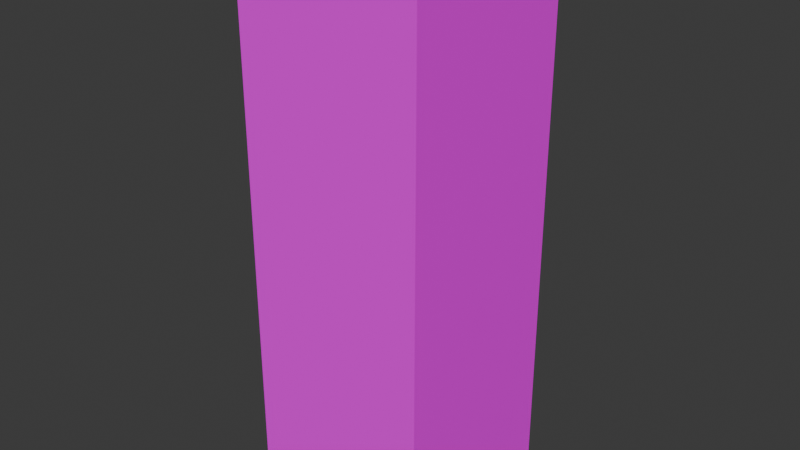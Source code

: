 # Source: DisplayCounter02.blend  (saved by Blender 4.3.32; exported with 4.5.12 LTS)
import bpy
from mathutils import Matrix  # noqa: F401  (used for matrix-valued properties, if any)

bpy.ops.wm.read_factory_settings(use_empty=True)
scene = bpy.context.scene
scene.name = 'Scene'

# ---- collections
col_collection = bpy.data.collections.new('Collection'); scene.collection.children.link(col_collection)

# ---- images (referenced by path relative to the original .blend; pixels are not part of the script)
import os
ASSET_DIR = os.environ.get("B2B_ASSET_DIR", "")  # directory of the original .blend (textures are referenced by path, not embedded)
HERE = os.path.dirname(os.path.abspath(__file__))  # packed textures are extracted next to this script under _unpacked/

def load_image(name, relpath, width, height, colorspace="sRGB"):
    """Load a texture the original file referenced (path relative to the .blend, or extracted next to this script)."""
    p = next((c for c in (os.path.join(HERE, relpath), os.path.join(ASSET_DIR, relpath)) if relpath and os.path.exists(c)), "")
    if p:
        img = bpy.data.images.load(p, check_existing=True)
        img.name = name
    else:  # same state as the original file: an image datablock whose file is absent (Cycles renders it pink)
        img = bpy.data.images.new(name, width, height)
        img.source = "FILE"
        img.filepath = "//" + (relpath or name)
    img.colorspace_settings.name = colorspace
    return img
img_displaycounter02_a_png = load_image('DisplayCounter02_a.png', 'DisplayCounter02_a.png', 1024, 1024, 'sRGB')

# ---- materials (node trees are filled in below, after node groups)
mat_primary = bpy.data.materials.new('Primary')
mat_primary.alpha_threshold = 0.0
mat_primary.roughness = 0.5
mat_primary.line_color = (0.0, 0.0, 0.0, 1.0)
mat_secondary = bpy.data.materials.new('Secondary')

# ---- material node trees
mat_primary.use_nodes = True; mat_primary.node_tree.nodes.clear()
_N = mat_primary.node_tree.nodes; _L = mat_primary.node_tree.links
n0 = _N.new('ShaderNodeOutputMaterial'); n0.name = 'Material Output'; n0.location = (300, 300)
n1 = _N.new('ShaderNodeBsdfPrincipled'); n1.name = 'Principled BSDF'; n1.location = (10, 300)
n1.inputs[3].default_value = 1.45
n1.inputs[13].default_value = 0.05
n2 = _N.new('ShaderNodeTexImage'); n2.name = 'Image Texture'; n2.location = (-280, 280)
n2.image = img_displaycounter02_a_png
n2.interpolation = 'Closest'
_L.new(n1.outputs[0], n0.inputs[0])
_L.new(n2.outputs[0], n1.inputs[0])
n0.is_active_output = True
mat_secondary.use_nodes = True; mat_secondary.node_tree.nodes.clear()
_N = mat_secondary.node_tree.nodes; _L = mat_secondary.node_tree.links
n0 = _N.new('ShaderNodeBsdfPrincipled'); n0.name = 'Principled BSDF'; n0.location = (10, 300)
n0.inputs[13].default_value = 0.05
n1 = _N.new('ShaderNodeOutputMaterial'); n1.name = 'Material Output'; n1.location = (300, 300)
n2 = _N.new('ShaderNodeTexImage'); n2.name = 'Image Texture'; n2.location = (-280, 280)
n2.image = img_displaycounter02_a_png
_L.new(n0.outputs[0], n1.inputs[0])
_L.new(n2.outputs[0], n0.inputs[0])
n1.is_active_output = True

# ---- world
world_world = bpy.data.worlds.new('World'); scene.world = world_world
world_world.use_nodes = True; world_world.node_tree.nodes.clear()
_N = world_world.node_tree.nodes; _L = world_world.node_tree.links
n0 = _N.new('ShaderNodeOutputWorld'); n0.name = 'World Output'; n0.location = (300, 300)
n1 = _N.new('ShaderNodeBackground'); n1.name = 'Background'; n1.location = (10, 300)
n1.inputs[0].default_value = (0.05088, 0.05088, 0.05088, 1.0)
_L.new(n1.outputs[0], n0.inputs[0])
n0.is_active_output = True
world_world.color = (0.05088, 0.05088, 0.05088)
world_world.sun_shadow_jitter_overblur = 0.0

# ---- meshes
me_cube_002 = bpy.data.meshes.new('Cube.002')
me_cube_002.from_pydata([(-0.3087, 0.325, 1.3), (0.325, 0.325, 0.65), (0.3087, 0.325, 0.975), (-0.3087, 0.325, 0.975), (0.3087, 0.325, 0.65), (0.325, 0.325, 0.0), (0.3087, 0.325, 1.625), (0.325, -0.325, 0.0), (-0.325, -0.325, 0.0), (-0.3087, 0.325, 1.625), (-0.325, 0.325, 0.0), (0.3087, 0.325, 1.3), (-0.3087, -0.3169, 1.3), (0.3087, -0.3169, 1.3), (-0.3087, -0.3169, 1.625), (0.3087, -0.3169, 1.625), (-0.3087, -0.3169, 0.975), (0.3087, -0.3169, 0.975), (0.3087, 0.325, 1.315), (0.3087, -0.3169, 1.315), (0.3087, -0.3169, 1.64), (0.3087, 0.325, 1.64), (-0.3087, -0.3169, 1.315), (-0.3087, -0.3169, 1.64), (-0.3087, -0.3169, 0.99), (0.3087, -0.3169, 0.99), (0.3087, 0.325, 0.99), (-0.3087, 0.325, 1.315), (-0.3087, 0.325, 1.64), (-0.3087, 0.325, 0.99), (-0.3087, 0.325, 0.65), (-0.325, -0.325, 1.95), (0.325, -0.325, 1.95), (-0.3087, -0.3169, 1.934), (0.3087, -0.3169, 1.934), (0.3087, 0.325, 1.934), (0.325, 0.325, 1.95), (-0.3087, 0.325, 1.934), (-0.325, 0.325, 1.95), (-0.325, 0.325, 0.65), (0.3087, -0.3169, 0.65), (-0.3087, -0.3169, 0.65), (0.325, -0.325, 0.65), (-0.325, -0.325, 0.65)], [], [(10, 39, 1, 5), (7, 42, 43, 8), (8, 43, 39, 10), (5, 1, 42, 7), (30, 41, 40, 4), (16, 3, 2, 17), (11, 13, 12, 0), (6, 15, 14, 9), (24, 25, 26, 29), (18, 27, 22, 19), (21, 28, 23, 20), (16, 17, 25, 24), (9, 14, 23, 28), (6, 9, 28, 21), (3, 16, 24, 29), (13, 11, 18, 19), (12, 13, 19, 22), (17, 2, 26, 25), (2, 3, 29, 26), (14, 15, 20, 23), (0, 12, 22, 27), (11, 0, 27, 18), (15, 6, 21, 20), (38, 31, 32, 36), (40, 34, 35, 4), (30, 37, 33, 41), (37, 38, 36, 35), (38, 39, 43, 31), (32, 42, 1, 36), (31, 43, 42, 32), (4, 35, 36, 1), (35, 34, 33, 37), (39, 38, 37, 30), (41, 33, 34, 40)])
me_cube_002.polygons.foreach_set('material_index', [0, 0, 0, 0, 0, 0, 0, 0, 0, 0, 0, 0, 0, 0, 0, 0, 0, 0, 0, 0, 0, 0, 0, 1, 1, 1, 1, 1, 1, 1, 1, 1, 1, 1])
_uv = me_cube_002.uv_layers.new(name='UVMap')
_uv.uv.foreach_set('vector', [0.0, 0.08984, 0.0, 0.2969, 1.0, 0.2969, 1.0, 0.08984, 1.0, 0.2969, 1.0, 0.5039, 0.0, 0.5039, 0.0, 0.2969, 0.0, 0.08984, 0.0, 0.2969, 1.0, 0.2969, 1.0, 0.08984, 1.0, 0.08984, 1.0, 0.2969, 0.0, 0.2969, 0.0, 0.08984, 0.02083, 0.7812, 0.02083, 0.5938, 0.9792, 0.5938, 0.9792, 0.7812, 0.02083, 0.5938, 0.02083, 0.7812, 0.9792, 0.7812, 0.9792, 0.5938, 0.9792, 0.7812, 0.9792, 0.5938, 0.02083, 0.5938, 0.02083, 0.7812, 0.9792, 0.7812, 0.9792, 0.5938, 0.02083, 0.5938, 0.02083, 0.7812, 0.02083, 0.5938, 0.9792, 0.5938, 0.9792, 0.7812, 0.02083, 0.7812, 0.9792, 0.7812, 0.02083, 0.7812, 0.02083, 0.5938, 0.9792, 0.5938, 0.9792, 0.7812, 0.02083, 0.7812, 0.02083, 0.5938, 0.9792, 0.5938, 0.02083, 0.5938, 0.9792, 0.5938, 0.9792, 0.5938, 0.02083, 0.5938, 0.02083, 0.7812, 0.02083, 0.5938, 0.02083, 0.5938, 0.02083, 0.7812, 0.9792, 0.7812, 0.02083, 0.7812, 0.02083, 0.7812, 0.9792, 0.7812, 0.02083, 0.7812, 0.02083, 0.5938, 0.02083, 0.5938, 0.02083, 0.7812, 0.9792, 0.5938, 0.9792, 0.7812, 0.9792, 0.7812, 0.9792, 0.5938, 0.02083, 0.5938, 0.9792, 0.5938, 0.9792, 0.5938, 0.02083, 0.5938, 0.9792, 0.5938, 0.9792, 0.7812, 0.9792, 0.7812, 0.9792, 0.5938, 0.9792, 0.7812, 0.02083, 0.7812, 0.02083, 0.7812, 0.9792, 0.7812, 0.02083, 0.5938, 0.9792, 0.5938, 0.9792, 0.5938, 0.02083, 0.5938, 0.02083, 0.7812, 0.02083, 0.5938, 0.02083, 0.5938, 0.02083, 0.7812, 0.9792, 0.7812, 0.02083, 0.7812, 0.02083, 0.7812, 0.9792, 0.7812, 0.9792, 0.5938, 0.9792, 0.7812, 0.9792, 0.7812, 0.9792, 0.5938, 1.0, 0.7891, 0.0, 0.7891, 0.0, 0.9961, 1.0, 0.9961, 0.2083, 0.7812, 0.2083, 1.0, 0.7917, 1.0, 0.7917, 0.7812, 0.7917, 0.7812, 0.7917, 1.0, 0.2083, 1.0, 0.2083, 0.7812, 0.2708, 0.9805, 0.25, 0.9844, 0.75, 0.9844, 0.7292, 0.9805, 0.7917, 1.0, 0.7917, 0.7812, 0.2083, 0.7812, 0.2083, 1.0, 0.2083, 1.0, 0.2083, 0.7812, 0.7917, 0.7812, 0.7917, 1.0, 0.2083, 1.0, 0.2083, 0.7812, 0.7917, 0.7812, 0.7917, 1.0, 0.7292, 0.7969, 0.7292, 0.9805, 0.75, 0.9844, 0.75, 0.7969, 0.9792, 0.9883, 0.9792, 0.8008, 0.02083, 0.8008, 0.02083, 0.9883, 0.25, 0.7969, 0.25, 0.9844, 0.2708, 0.9805, 0.2708, 0.7969, 0.2083, 0.7812, 0.2083, 1.0, 0.7917, 1.0, 0.7917, 0.7812])
me_cube_002.materials.append(mat_primary)
me_cube_002.materials.append(mat_secondary)
me_cube_002.update()

# ---- objects
ob_displaycounter02 = bpy.data.objects.new('DisplayCounter02', me_cube_002)

# ---- transforms, parenting, visibility, modifiers, constraints
ob_displaycounter02.location = (0.0, 0.0, 0.0)

# ---- collection membership
col_collection.objects.link(ob_displaycounter02)

# ---- scene / render settings (as saved in the file)
scene.frame_start = 1; scene.frame_end = 250; scene.frame_set(1)
scene.render.engine = 'BLENDER_EEVEE_NEXT'
bpy.context.view_layer.update()

# ---- added for rendering (the .blend has no active camera and no usable light): camera, sun
cam_auto = bpy.data.cameras.new('AutoCamera')
cam_auto.lens = 50.0
cam_auto.sensor_width = 36.0
cam_auto.clip_end = 1000.0
ob_auto_camera = bpy.data.objects.new('AutoCamera', cam_auto)
scene.collection.objects.link(ob_auto_camera)
ob_auto_camera.location = (1.9946, -2.39353, 2.57068)
ob_auto_camera.rotation_euler = (1.09748, -7.21219e-08, 0.694738)
scene.camera = ob_auto_camera
light_auto_sun = bpy.data.lights.new('AutoSun', 'SUN')
light_auto_sun.energy = 3.0
light_auto_sun.angle = 0.0523599
ob_auto_sun = bpy.data.objects.new('AutoSun', light_auto_sun)
scene.collection.objects.link(ob_auto_sun)
ob_auto_sun.rotation_euler = (0.872665, 0.174533, 0.523599)
bpy.context.view_layer.update()
